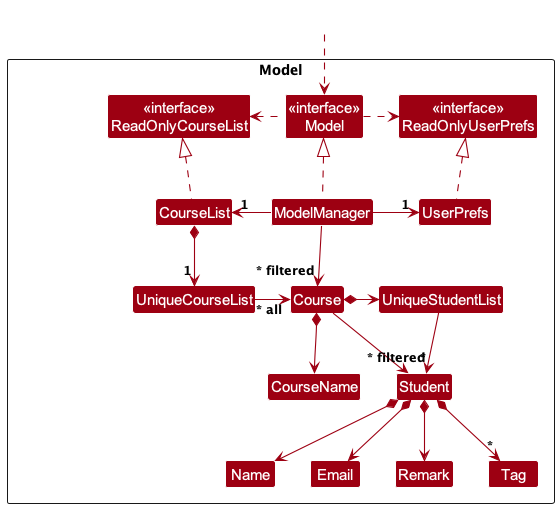

The diagram above was rendered by PlantUML. Its source (embedded in the PNG):
@startuml
!include style.puml
skinparam arrowThickness 1.1
skinparam arrowColor MODEL_COLOR
skinparam classBackgroundColor MODEL_COLOR

Package Model as ModelPackage <<Rectangle>>{
Class "<<interface>>\nReadOnlyCourseList" as ReadOnlyCourseList
Class "<<interface>>\nReadOnlyUserPrefs" as ReadOnlyUserPrefs
Class "<<interface>>\nModel" as Model
Class CourseList
Class ModelManager
Class UserPrefs

Class UniqueCourseList
Class UniqueStudentList
Class Course
Class CourseName
Class Student
Class Name
Class Email
Class Remark
Class Tag

Class I #FFFFFF
}

Class HiddenOutside #FFFFFF
HiddenOutside ..> Model

CourseList .up.|> ReadOnlyCourseList

ModelManager .up.|> Model
Model .right.> ReadOnlyUserPrefs
Model .left.> ReadOnlyCourseList
ModelManager -left-> "1" CourseList
ModelManager -right-> "1" UserPrefs
ModelManager --> "~* filtered" Course
UserPrefs .up.|> ReadOnlyUserPrefs

CourseList *--> "1" UniqueCourseList
UniqueCourseList -right-> "~* all" Course
Course *-down-> CourseName
Course *-right-> UniqueStudentList
Course --> "~* filtered" Student
UniqueStudentList -down-> "*" Student
Student *-down-> Name
Student *-down-> Email
Student *-down-> Remark
Student *-down-> "*" Tag

@enduml